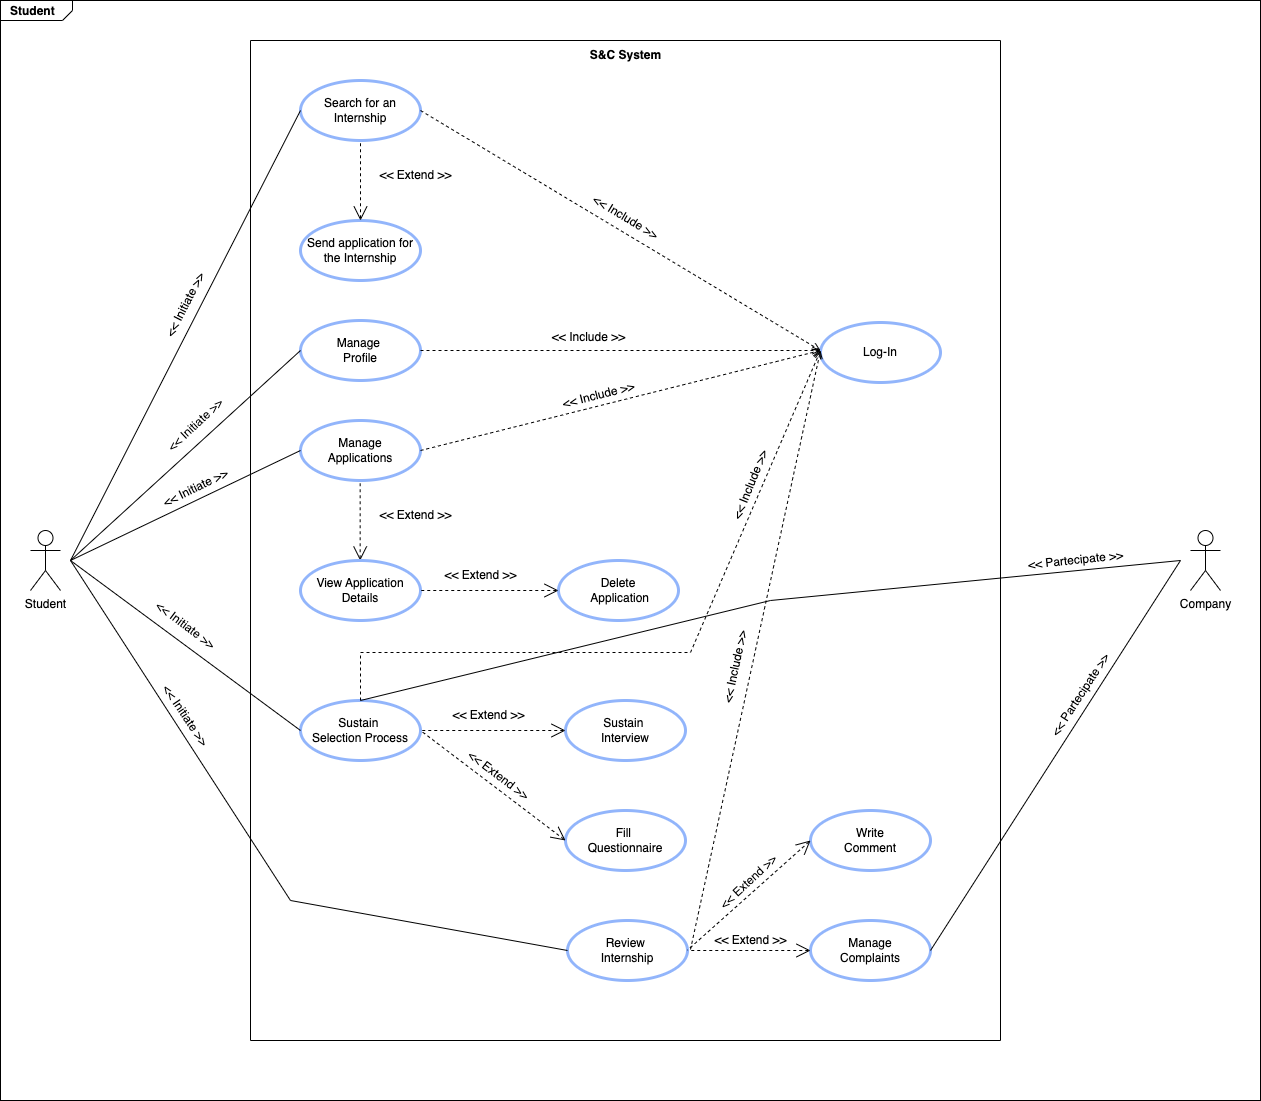

The diagram above was exported from draw.io. Its source (the exported page's mxGraphModel, read from the mxfile embedded in the PNG):
<mxGraphModel dx="1434" dy="877" grid="1" gridSize="10" guides="1" tooltips="1" connect="1" arrows="1" fold="1" page="1" pageScale="1.5" pageWidth="1169" pageHeight="826" background="none" math="0" shadow="0">
  <root>
    <mxCell id="0" style=";html=1;" />
    <mxCell id="1" style=";html=1;" parent="0" />
    <mxCell id="1672d66443f91eb5-1" value="&lt;p style=&quot;text-align: justify; margin: 4px 0px 0px 10px;&quot;&gt;&lt;b&gt;Student&lt;/b&gt;&lt;/p&gt;" style="html=1;strokeWidth=1;shape=mxgraph.sysml.package;html=1;overflow=fill;whiteSpace=wrap;fillColor=none;gradientColor=none;fontSize=12;align=center;labelX=72.21;" parent="1" vertex="1">
      <mxGeometry x="200" y="60" width="1260" height="1100" as="geometry" />
    </mxCell>
    <mxCell id="fHpHs9dQX79z4-14vqYS-1" value="Student" style="shape=umlActor;verticalLabelPosition=bottom;verticalAlign=top;html=1;" parent="1" vertex="1">
      <mxGeometry x="230" y="590" width="30" height="60" as="geometry" />
    </mxCell>
    <mxCell id="fHpHs9dQX79z4-14vqYS-7" value="" style="swimlane;startSize=0;" parent="1" vertex="1">
      <mxGeometry x="450" y="100" width="750" height="1000" as="geometry">
        <mxRectangle x="570" y="480" width="50" height="40" as="alternateBounds" />
      </mxGeometry>
    </mxCell>
    <mxCell id="fHpHs9dQX79z4-14vqYS-9" value="&lt;span style=&quot;font-weight: normal;&quot;&gt;Log-In&lt;/span&gt;" style="shape=ellipse;html=1;strokeWidth=3;fontStyle=1;whiteSpace=wrap;align=center;perimeter=ellipsePerimeter;strokeColor=#92B5FB;" parent="fHpHs9dQX79z4-14vqYS-7" vertex="1">
      <mxGeometry x="570" y="282" width="120" height="60" as="geometry" />
    </mxCell>
    <mxCell id="fHpHs9dQX79z4-14vqYS-14" value="&lt;b&gt;S&amp;amp;C System&lt;/b&gt;" style="text;html=1;align=center;verticalAlign=middle;resizable=0;points=[];autosize=1;strokeColor=none;fillColor=none;" parent="fHpHs9dQX79z4-14vqYS-7" vertex="1">
      <mxGeometry x="330" width="90" height="30" as="geometry" />
    </mxCell>
    <mxCell id="fHpHs9dQX79z4-14vqYS-19" value="&lt;span style=&quot;font-weight: normal;&quot;&gt;Search for an Internship&lt;/span&gt;" style="shape=ellipse;html=1;strokeWidth=3;fontStyle=1;whiteSpace=wrap;align=center;perimeter=ellipsePerimeter;strokeColor=#92B5FB;" parent="fHpHs9dQX79z4-14vqYS-7" vertex="1">
      <mxGeometry x="50" y="40" width="120" height="60" as="geometry" />
    </mxCell>
    <mxCell id="fHpHs9dQX79z4-14vqYS-20" value="&lt;span style=&quot;font-weight: normal;&quot;&gt;Send application for the Internship&lt;/span&gt;" style="shape=ellipse;html=1;strokeWidth=3;fontStyle=1;whiteSpace=wrap;align=center;perimeter=ellipsePerimeter;strokeColor=#92B5FB;" parent="fHpHs9dQX79z4-14vqYS-7" vertex="1">
      <mxGeometry x="50" y="180" width="120" height="60" as="geometry" />
    </mxCell>
    <mxCell id="fHpHs9dQX79z4-14vqYS-21" value="&lt;span style=&quot;font-weight: normal;&quot;&gt;Review&amp;nbsp;&lt;/span&gt;&lt;div&gt;&lt;span style=&quot;font-weight: normal;&quot;&gt;Internship&lt;/span&gt;&lt;/div&gt;" style="shape=ellipse;html=1;strokeWidth=3;fontStyle=1;whiteSpace=wrap;align=center;perimeter=ellipsePerimeter;strokeColor=#92B5FB;" parent="fHpHs9dQX79z4-14vqYS-7" vertex="1">
      <mxGeometry x="317" y="880" width="120" height="60" as="geometry" />
    </mxCell>
    <mxCell id="fHpHs9dQX79z4-14vqYS-22" value="&lt;span style=&quot;font-weight: 400;&quot;&gt;Manage&lt;/span&gt;&lt;div&gt;&lt;span style=&quot;font-weight: 400;&quot;&gt;Applications&lt;/span&gt;&lt;/div&gt;" style="shape=ellipse;html=1;strokeWidth=3;fontStyle=1;whiteSpace=wrap;align=center;perimeter=ellipsePerimeter;strokeColor=#92B5FB;" parent="fHpHs9dQX79z4-14vqYS-7" vertex="1">
      <mxGeometry x="50" y="380" width="120" height="60" as="geometry" />
    </mxCell>
    <mxCell id="fHpHs9dQX79z4-14vqYS-23" value="&lt;span style=&quot;font-weight: 400;&quot;&gt;Delete&lt;/span&gt;&lt;div&gt;&lt;span style=&quot;font-weight: 400;&quot;&gt;&amp;nbsp;Application&lt;/span&gt;&lt;/div&gt;" style="shape=ellipse;html=1;strokeWidth=3;fontStyle=1;whiteSpace=wrap;align=center;perimeter=ellipsePerimeter;strokeColor=#92B5FB;" parent="fHpHs9dQX79z4-14vqYS-7" vertex="1">
      <mxGeometry x="308" y="520" width="120" height="60" as="geometry" />
    </mxCell>
    <mxCell id="fHpHs9dQX79z4-14vqYS-24" value="&lt;div&gt;&lt;span style=&quot;font-weight: 400;&quot;&gt;Sustain&amp;nbsp;&lt;/span&gt;&lt;/div&gt;&lt;div&gt;&lt;span style=&quot;font-weight: 400;&quot;&gt;Selection Process&lt;/span&gt;&lt;/div&gt;" style="shape=ellipse;html=1;strokeWidth=3;fontStyle=1;whiteSpace=wrap;align=center;perimeter=ellipsePerimeter;strokeColor=#92B5FB;" parent="fHpHs9dQX79z4-14vqYS-7" vertex="1">
      <mxGeometry x="50" y="660" width="120" height="60" as="geometry" />
    </mxCell>
    <mxCell id="fHpHs9dQX79z4-14vqYS-25" value="&lt;span style=&quot;font-weight: 400;&quot;&gt;Fill&amp;nbsp;&lt;/span&gt;&lt;div&gt;&lt;span style=&quot;font-weight: 400;&quot;&gt;Questionnaire&lt;/span&gt;&lt;/div&gt;" style="shape=ellipse;html=1;strokeWidth=3;fontStyle=1;whiteSpace=wrap;align=center;perimeter=ellipsePerimeter;strokeColor=#92B5FB;" parent="fHpHs9dQX79z4-14vqYS-7" vertex="1">
      <mxGeometry x="315" y="770" width="120" height="60" as="geometry" />
    </mxCell>
    <mxCell id="fHpHs9dQX79z4-14vqYS-26" value="&lt;span style=&quot;font-weight: 400;&quot;&gt;Sustain&amp;nbsp;&lt;/span&gt;&lt;div&gt;&lt;span style=&quot;font-weight: 400;&quot;&gt;Interview&lt;/span&gt;&lt;/div&gt;" style="shape=ellipse;html=1;strokeWidth=3;fontStyle=1;whiteSpace=wrap;align=center;perimeter=ellipsePerimeter;strokeColor=#92B5FB;" parent="fHpHs9dQX79z4-14vqYS-7" vertex="1">
      <mxGeometry x="315" y="660" width="120" height="60" as="geometry" />
    </mxCell>
    <mxCell id="fHpHs9dQX79z4-14vqYS-28" value="" style="edgeStyle=none;html=1;startArrow=open;endArrow=none;startSize=12;verticalAlign=bottom;dashed=1;labelBackgroundColor=none;rounded=0;entryX=0.5;entryY=1;entryDx=0;entryDy=0;exitX=0.5;exitY=0;exitDx=0;exitDy=0;" parent="fHpHs9dQX79z4-14vqYS-7" source="fHpHs9dQX79z4-14vqYS-20" target="fHpHs9dQX79z4-14vqYS-19" edge="1">
      <mxGeometry width="160" relative="1" as="geometry">
        <mxPoint x="280" y="190" as="sourcePoint" />
        <mxPoint x="440" y="190" as="targetPoint" />
      </mxGeometry>
    </mxCell>
    <mxCell id="fHpHs9dQX79z4-14vqYS-29" value="&amp;lt;&amp;lt; Extend &amp;gt;&amp;gt;" style="text;html=1;align=center;verticalAlign=middle;resizable=0;points=[];autosize=1;strokeColor=none;fillColor=none;" parent="fHpHs9dQX79z4-14vqYS-7" vertex="1">
      <mxGeometry x="115" y="120" width="100" height="30" as="geometry" />
    </mxCell>
    <mxCell id="fHpHs9dQX79z4-14vqYS-30" value="&lt;span style=&quot;font-weight: 400;&quot;&gt;Manage&amp;nbsp;&lt;/span&gt;&lt;div&gt;&lt;span style=&quot;font-weight: 400;&quot;&gt;Profile&lt;/span&gt;&lt;/div&gt;" style="shape=ellipse;html=1;strokeWidth=3;fontStyle=1;whiteSpace=wrap;align=center;perimeter=ellipsePerimeter;strokeColor=#92B5FB;" parent="fHpHs9dQX79z4-14vqYS-7" vertex="1">
      <mxGeometry x="50" y="280" width="120" height="60" as="geometry" />
    </mxCell>
    <mxCell id="fHpHs9dQX79z4-14vqYS-33" value="" style="edgeStyle=none;html=1;startArrow=open;endArrow=none;startSize=12;verticalAlign=bottom;dashed=1;labelBackgroundColor=none;rounded=0;entryX=0.5;entryY=1;entryDx=0;entryDy=0;exitX=0.5;exitY=0;exitDx=0;exitDy=0;" parent="fHpHs9dQX79z4-14vqYS-7" edge="1">
      <mxGeometry width="160" relative="1" as="geometry">
        <mxPoint x="109.65999999999997" y="520" as="sourcePoint" />
        <mxPoint x="109.65999999999997" y="440" as="targetPoint" />
      </mxGeometry>
    </mxCell>
    <mxCell id="fHpHs9dQX79z4-14vqYS-34" value="&lt;span style=&quot;font-weight: 400;&quot;&gt;View Application Details&lt;/span&gt;" style="shape=ellipse;html=1;strokeWidth=3;fontStyle=1;whiteSpace=wrap;align=center;perimeter=ellipsePerimeter;strokeColor=#92B5FB;" parent="fHpHs9dQX79z4-14vqYS-7" vertex="1">
      <mxGeometry x="50" y="520" width="120" height="60" as="geometry" />
    </mxCell>
    <mxCell id="fHpHs9dQX79z4-14vqYS-35" value="" style="edgeStyle=none;html=1;startArrow=open;endArrow=none;startSize=12;verticalAlign=bottom;dashed=1;labelBackgroundColor=none;rounded=0;entryX=0.5;entryY=1;entryDx=0;entryDy=0;exitX=0;exitY=0.5;exitDx=0;exitDy=0;" parent="fHpHs9dQX79z4-14vqYS-7" source="fHpHs9dQX79z4-14vqYS-23" edge="1">
      <mxGeometry width="160" relative="1" as="geometry">
        <mxPoint x="170" y="630" as="sourcePoint" />
        <mxPoint x="170" y="550" as="targetPoint" />
      </mxGeometry>
    </mxCell>
    <mxCell id="fHpHs9dQX79z4-14vqYS-36" value="&amp;lt;&amp;lt; Extend &amp;gt;&amp;gt;" style="text;html=1;align=center;verticalAlign=middle;resizable=0;points=[];autosize=1;strokeColor=none;fillColor=none;" parent="fHpHs9dQX79z4-14vqYS-7" vertex="1">
      <mxGeometry x="115" y="460" width="100" height="30" as="geometry" />
    </mxCell>
    <mxCell id="fHpHs9dQX79z4-14vqYS-37" value="&amp;lt;&amp;lt; Extend &amp;gt;&amp;gt;" style="text;html=1;align=center;verticalAlign=middle;resizable=0;points=[];autosize=1;strokeColor=none;fillColor=none;" parent="fHpHs9dQX79z4-14vqYS-7" vertex="1">
      <mxGeometry x="180" y="520" width="100" height="30" as="geometry" />
    </mxCell>
    <mxCell id="fHpHs9dQX79z4-14vqYS-38" value="" style="edgeStyle=none;html=1;startArrow=open;endArrow=none;startSize=12;verticalAlign=bottom;dashed=1;labelBackgroundColor=none;rounded=0;entryX=1;entryY=0.5;entryDx=0;entryDy=0;exitX=0;exitY=0.5;exitDx=0;exitDy=0;" parent="fHpHs9dQX79z4-14vqYS-7" source="fHpHs9dQX79z4-14vqYS-25" target="fHpHs9dQX79z4-14vqYS-24" edge="1">
      <mxGeometry width="160" relative="1" as="geometry">
        <mxPoint x="308" y="649.66" as="sourcePoint" />
        <mxPoint x="170" y="649.66" as="targetPoint" />
      </mxGeometry>
    </mxCell>
    <mxCell id="fHpHs9dQX79z4-14vqYS-40" value="&amp;lt;&amp;lt; Extend &amp;gt;&amp;gt;" style="text;html=1;align=center;verticalAlign=middle;resizable=0;points=[];autosize=1;strokeColor=none;fillColor=none;rotation=0;" parent="fHpHs9dQX79z4-14vqYS-7" vertex="1">
      <mxGeometry x="188" y="660" width="100" height="30" as="geometry" />
    </mxCell>
    <mxCell id="fHpHs9dQX79z4-14vqYS-41" value="&amp;lt;&amp;lt; Extend &amp;gt;&amp;gt;" style="text;html=1;align=center;verticalAlign=middle;resizable=0;points=[];autosize=1;strokeColor=none;fillColor=none;rotation=37;" parent="fHpHs9dQX79z4-14vqYS-7" vertex="1">
      <mxGeometry x="198" y="720" width="100" height="30" as="geometry" />
    </mxCell>
    <mxCell id="fHpHs9dQX79z4-14vqYS-39" value="" style="edgeStyle=none;html=1;startArrow=open;endArrow=none;startSize=12;verticalAlign=bottom;dashed=1;labelBackgroundColor=none;rounded=0;exitX=0;exitY=0.5;exitDx=0;exitDy=0;entryX=1;entryY=0.5;entryDx=0;entryDy=0;" parent="fHpHs9dQX79z4-14vqYS-7" source="fHpHs9dQX79z4-14vqYS-26" target="fHpHs9dQX79z4-14vqYS-24" edge="1">
      <mxGeometry width="160" relative="1" as="geometry">
        <mxPoint x="260" y="961.66" as="sourcePoint" />
        <mxPoint x="110" y="992" as="targetPoint" />
      </mxGeometry>
    </mxCell>
    <mxCell id="fHpHs9dQX79z4-14vqYS-44" value="" style="edgeStyle=none;html=1;endArrow=open;verticalAlign=bottom;dashed=1;labelBackgroundColor=none;rounded=0;exitX=1;exitY=0.5;exitDx=0;exitDy=0;entryX=0;entryY=0.5;entryDx=0;entryDy=0;" parent="fHpHs9dQX79z4-14vqYS-7" source="fHpHs9dQX79z4-14vqYS-19" edge="1">
      <mxGeometry width="160" relative="1" as="geometry">
        <mxPoint x="270" y="342" as="sourcePoint" />
        <mxPoint x="570" y="310" as="targetPoint" />
      </mxGeometry>
    </mxCell>
    <mxCell id="fHpHs9dQX79z4-14vqYS-45" value="" style="edgeStyle=none;html=1;endArrow=open;verticalAlign=bottom;dashed=1;labelBackgroundColor=none;rounded=0;exitX=1;exitY=0.5;exitDx=0;exitDy=0;entryX=0;entryY=0.5;entryDx=0;entryDy=0;" parent="fHpHs9dQX79z4-14vqYS-7" source="fHpHs9dQX79z4-14vqYS-30" edge="1">
      <mxGeometry width="160" relative="1" as="geometry">
        <mxPoint x="180" y="80" as="sourcePoint" />
        <mxPoint x="570" y="310" as="targetPoint" />
      </mxGeometry>
    </mxCell>
    <mxCell id="fHpHs9dQX79z4-14vqYS-46" value="" style="edgeStyle=none;html=1;endArrow=open;verticalAlign=bottom;dashed=1;labelBackgroundColor=none;rounded=0;exitX=1;exitY=0.5;exitDx=0;exitDy=0;entryX=0;entryY=0.5;entryDx=0;entryDy=0;" parent="fHpHs9dQX79z4-14vqYS-7" source="fHpHs9dQX79z4-14vqYS-22" edge="1">
      <mxGeometry width="160" relative="1" as="geometry">
        <mxPoint x="180" y="320" as="sourcePoint" />
        <mxPoint x="570" y="310" as="targetPoint" />
      </mxGeometry>
    </mxCell>
    <mxCell id="fHpHs9dQX79z4-14vqYS-47" value="" style="edgeStyle=none;html=1;endArrow=open;verticalAlign=bottom;dashed=1;labelBackgroundColor=none;rounded=0;exitX=0.5;exitY=0;exitDx=0;exitDy=0;entryX=0;entryY=0.5;entryDx=0;entryDy=0;" parent="fHpHs9dQX79z4-14vqYS-7" source="fHpHs9dQX79z4-14vqYS-24" edge="1">
      <mxGeometry width="160" relative="1" as="geometry">
        <mxPoint x="180" y="420" as="sourcePoint" />
        <mxPoint x="570" y="310" as="targetPoint" />
        <Array as="points">
          <mxPoint x="110" y="612" />
          <mxPoint x="440" y="612" />
        </Array>
      </mxGeometry>
    </mxCell>
    <mxCell id="fHpHs9dQX79z4-14vqYS-48" value="" style="edgeStyle=none;html=1;endArrow=open;verticalAlign=bottom;dashed=1;labelBackgroundColor=none;rounded=0;entryX=0;entryY=0.5;entryDx=0;entryDy=0;" parent="fHpHs9dQX79z4-14vqYS-7" edge="1">
      <mxGeometry width="160" relative="1" as="geometry">
        <mxPoint x="440" y="909" as="sourcePoint" />
        <mxPoint x="570" y="310" as="targetPoint" />
      </mxGeometry>
    </mxCell>
    <mxCell id="fHpHs9dQX79z4-14vqYS-49" value="&amp;lt;&amp;lt; Include &amp;gt;&amp;gt;" style="text;html=1;align=center;verticalAlign=middle;resizable=0;points=[];autosize=1;strokeColor=none;fillColor=none;" parent="fHpHs9dQX79z4-14vqYS-7" vertex="1">
      <mxGeometry x="288" y="282" width="100" height="30" as="geometry" />
    </mxCell>
    <mxCell id="fHpHs9dQX79z4-14vqYS-50" value="&amp;lt;&amp;lt; Include &amp;gt;&amp;gt;" style="text;html=1;align=center;verticalAlign=middle;resizable=0;points=[];autosize=1;strokeColor=none;fillColor=none;rotation=31;" parent="fHpHs9dQX79z4-14vqYS-7" vertex="1">
      <mxGeometry x="325" y="162" width="100" height="30" as="geometry" />
    </mxCell>
    <mxCell id="fHpHs9dQX79z4-14vqYS-51" value="&amp;lt;&amp;lt; Include &amp;gt;&amp;gt;" style="text;html=1;align=center;verticalAlign=middle;resizable=0;points=[];autosize=1;strokeColor=none;fillColor=none;rotation=-14;" parent="fHpHs9dQX79z4-14vqYS-7" vertex="1">
      <mxGeometry x="298" y="340" width="100" height="30" as="geometry" />
    </mxCell>
    <mxCell id="fHpHs9dQX79z4-14vqYS-52" value="&amp;lt;&amp;lt; Include &amp;gt;&amp;gt;" style="text;html=1;align=center;verticalAlign=middle;resizable=0;points=[];autosize=1;strokeColor=none;fillColor=none;rotation=-68;" parent="fHpHs9dQX79z4-14vqYS-7" vertex="1">
      <mxGeometry x="450" y="430" width="100" height="30" as="geometry" />
    </mxCell>
    <mxCell id="fHpHs9dQX79z4-14vqYS-53" value="&amp;lt;&amp;lt; Include &amp;gt;&amp;gt;" style="text;html=1;align=center;verticalAlign=middle;resizable=0;points=[];autosize=1;strokeColor=none;fillColor=none;rotation=-78;" parent="fHpHs9dQX79z4-14vqYS-7" vertex="1">
      <mxGeometry x="435" y="612" width="100" height="30" as="geometry" />
    </mxCell>
    <mxCell id="fHpHs9dQX79z4-14vqYS-62" value="&lt;div&gt;&lt;span style=&quot;font-weight: 400;&quot;&gt;Write&lt;/span&gt;&lt;/div&gt;&lt;div&gt;&lt;span style=&quot;font-weight: 400;&quot;&gt;Comment&lt;/span&gt;&lt;/div&gt;" style="shape=ellipse;html=1;strokeWidth=3;fontStyle=1;whiteSpace=wrap;align=center;perimeter=ellipsePerimeter;strokeColor=#92B5FB;" parent="fHpHs9dQX79z4-14vqYS-7" vertex="1">
      <mxGeometry x="560" y="770" width="120" height="60" as="geometry" />
    </mxCell>
    <mxCell id="fHpHs9dQX79z4-14vqYS-63" value="&lt;div&gt;&lt;span style=&quot;font-weight: 400;&quot;&gt;Manage&lt;/span&gt;&lt;/div&gt;&lt;div&gt;&lt;span style=&quot;font-weight: 400;&quot;&gt;Complaints&lt;/span&gt;&lt;/div&gt;" style="shape=ellipse;html=1;strokeWidth=3;fontStyle=1;whiteSpace=wrap;align=center;perimeter=ellipsePerimeter;strokeColor=#92B5FB;" parent="fHpHs9dQX79z4-14vqYS-7" vertex="1">
      <mxGeometry x="560" y="880" width="120" height="60" as="geometry" />
    </mxCell>
    <mxCell id="fHpHs9dQX79z4-14vqYS-64" value="" style="edgeStyle=none;html=1;startArrow=open;endArrow=none;startSize=12;verticalAlign=bottom;dashed=1;labelBackgroundColor=none;rounded=0;exitX=0;exitY=0.5;exitDx=0;exitDy=0;entryX=1;entryY=0.5;entryDx=0;entryDy=0;" parent="fHpHs9dQX79z4-14vqYS-7" source="fHpHs9dQX79z4-14vqYS-62" edge="1">
      <mxGeometry width="160" relative="1" as="geometry">
        <mxPoint x="582" y="909.6800000000001" as="sourcePoint" />
        <mxPoint x="437" y="909.6800000000001" as="targetPoint" />
      </mxGeometry>
    </mxCell>
    <mxCell id="fHpHs9dQX79z4-14vqYS-66" value="&amp;lt;&amp;lt; Extend &amp;gt;&amp;gt;" style="text;html=1;align=center;verticalAlign=middle;resizable=0;points=[];autosize=1;strokeColor=none;fillColor=none;rotation=0;" parent="fHpHs9dQX79z4-14vqYS-7" vertex="1">
      <mxGeometry x="450" y="885" width="100" height="30" as="geometry" />
    </mxCell>
    <mxCell id="fHpHs9dQX79z4-14vqYS-67" value="&amp;lt;&amp;lt; Extend &amp;gt;&amp;gt;" style="text;html=1;align=center;verticalAlign=middle;resizable=0;points=[];autosize=1;strokeColor=none;fillColor=none;rotation=-43;" parent="fHpHs9dQX79z4-14vqYS-7" vertex="1">
      <mxGeometry x="448" y="827" width="100" height="30" as="geometry" />
    </mxCell>
    <mxCell id="fHpHs9dQX79z4-14vqYS-15" value="" style="edgeStyle=none;html=1;endArrow=none;verticalAlign=bottom;rounded=0;entryX=0;entryY=0.5;entryDx=0;entryDy=0;" parent="1" target="fHpHs9dQX79z4-14vqYS-19" edge="1">
      <mxGeometry width="160" relative="1" as="geometry">
        <mxPoint x="270" y="620" as="sourcePoint" />
        <mxPoint x="405" y="470" as="targetPoint" />
      </mxGeometry>
    </mxCell>
    <mxCell id="fHpHs9dQX79z4-14vqYS-17" value="&amp;lt;&amp;lt; Initiate &amp;gt;&amp;gt;" style="text;html=1;align=center;verticalAlign=middle;resizable=0;points=[];autosize=1;strokeColor=none;fillColor=none;rotation=-63;" parent="1" vertex="1">
      <mxGeometry x="340" y="350" width="90" height="30" as="geometry" />
    </mxCell>
    <mxCell id="fHpHs9dQX79z4-14vqYS-54" value="" style="edgeStyle=none;html=1;endArrow=none;verticalAlign=bottom;rounded=0;entryX=0;entryY=0.5;entryDx=0;entryDy=0;" parent="1" target="fHpHs9dQX79z4-14vqYS-30" edge="1">
      <mxGeometry width="160" relative="1" as="geometry">
        <mxPoint x="270" y="620" as="sourcePoint" />
        <mxPoint x="510" y="230" as="targetPoint" />
      </mxGeometry>
    </mxCell>
    <mxCell id="fHpHs9dQX79z4-14vqYS-55" value="" style="edgeStyle=none;html=1;endArrow=none;verticalAlign=bottom;rounded=0;entryX=0;entryY=0.5;entryDx=0;entryDy=0;" parent="1" target="fHpHs9dQX79z4-14vqYS-22" edge="1">
      <mxGeometry width="160" relative="1" as="geometry">
        <mxPoint x="270" y="620" as="sourcePoint" />
        <mxPoint x="510" y="470" as="targetPoint" />
      </mxGeometry>
    </mxCell>
    <mxCell id="fHpHs9dQX79z4-14vqYS-56" value="" style="edgeStyle=none;html=1;endArrow=none;verticalAlign=bottom;rounded=0;entryX=0;entryY=0.5;entryDx=0;entryDy=0;" parent="1" target="fHpHs9dQX79z4-14vqYS-24" edge="1">
      <mxGeometry width="160" relative="1" as="geometry">
        <mxPoint x="270" y="620" as="sourcePoint" />
        <mxPoint x="510" y="570" as="targetPoint" />
      </mxGeometry>
    </mxCell>
    <mxCell id="fHpHs9dQX79z4-14vqYS-57" value="" style="edgeStyle=none;html=1;endArrow=none;verticalAlign=bottom;rounded=0;entryX=0;entryY=0.5;entryDx=0;entryDy=0;" parent="1" target="fHpHs9dQX79z4-14vqYS-21" edge="1">
      <mxGeometry width="160" relative="1" as="geometry">
        <mxPoint x="270" y="620" as="sourcePoint" />
        <mxPoint x="510" y="850" as="targetPoint" />
        <Array as="points">
          <mxPoint x="490" y="960" />
        </Array>
      </mxGeometry>
    </mxCell>
    <mxCell id="fHpHs9dQX79z4-14vqYS-58" value="&amp;lt;&amp;lt; Initiate &amp;gt;&amp;gt;" style="text;html=1;align=center;verticalAlign=middle;resizable=0;points=[];autosize=1;strokeColor=none;fillColor=none;rotation=-43;" parent="1" vertex="1">
      <mxGeometry x="350" y="470" width="90" height="30" as="geometry" />
    </mxCell>
    <mxCell id="fHpHs9dQX79z4-14vqYS-59" value="&amp;lt;&amp;lt; Initiate &amp;gt;&amp;gt;" style="text;html=1;align=center;verticalAlign=middle;resizable=0;points=[];autosize=1;strokeColor=none;fillColor=none;rotation=-26;" parent="1" vertex="1">
      <mxGeometry x="350" y="533" width="90" height="30" as="geometry" />
    </mxCell>
    <mxCell id="fHpHs9dQX79z4-14vqYS-60" value="&amp;lt;&amp;lt; Initiate &amp;gt;&amp;gt;" style="text;html=1;align=center;verticalAlign=middle;resizable=0;points=[];autosize=1;strokeColor=none;fillColor=none;rotation=37;" parent="1" vertex="1">
      <mxGeometry x="340" y="670" width="90" height="30" as="geometry" />
    </mxCell>
    <mxCell id="fHpHs9dQX79z4-14vqYS-61" value="&amp;lt;&amp;lt; Initiate &amp;gt;&amp;gt;" style="text;html=1;align=center;verticalAlign=middle;resizable=0;points=[];autosize=1;strokeColor=none;fillColor=none;rotation=56;" parent="1" vertex="1">
      <mxGeometry x="340" y="760" width="90" height="30" as="geometry" />
    </mxCell>
    <mxCell id="fHpHs9dQX79z4-14vqYS-65" value="" style="edgeStyle=none;html=1;startArrow=open;endArrow=none;startSize=12;verticalAlign=bottom;dashed=1;labelBackgroundColor=none;rounded=0;exitX=0;exitY=0.5;exitDx=0;exitDy=0;" parent="1" source="fHpHs9dQX79z4-14vqYS-63" edge="1">
      <mxGeometry width="160" relative="1" as="geometry">
        <mxPoint x="1020" y="910" as="sourcePoint" />
        <mxPoint x="890" y="1010" as="targetPoint" />
      </mxGeometry>
    </mxCell>
    <mxCell id="fHpHs9dQX79z4-14vqYS-68" value="Company" style="shape=umlActor;verticalLabelPosition=bottom;verticalAlign=top;html=1;" parent="1" vertex="1">
      <mxGeometry x="1390" y="590" width="30" height="60" as="geometry" />
    </mxCell>
    <mxCell id="fHpHs9dQX79z4-14vqYS-70" value="" style="edgeStyle=none;html=1;endArrow=none;verticalAlign=bottom;rounded=0;exitX=0.5;exitY=0;exitDx=0;exitDy=0;" parent="1" source="fHpHs9dQX79z4-14vqYS-24" edge="1">
      <mxGeometry width="160" relative="1" as="geometry">
        <mxPoint x="1280" y="720" as="sourcePoint" />
        <mxPoint x="1380" y="620" as="targetPoint" />
        <Array as="points">
          <mxPoint x="970" y="660" />
        </Array>
      </mxGeometry>
    </mxCell>
    <mxCell id="fHpHs9dQX79z4-14vqYS-71" value="" style="edgeStyle=none;html=1;endArrow=none;verticalAlign=bottom;rounded=0;exitX=1;exitY=0.5;exitDx=0;exitDy=0;" parent="1" source="fHpHs9dQX79z4-14vqYS-63" edge="1">
      <mxGeometry width="160" relative="1" as="geometry">
        <mxPoint x="895" y="800" as="sourcePoint" />
        <mxPoint x="1380" y="620" as="targetPoint" />
      </mxGeometry>
    </mxCell>
    <mxCell id="fHpHs9dQX79z4-14vqYS-72" value="&amp;lt;&amp;lt; Partecipate &amp;gt;&amp;gt;" style="text;html=1;align=center;verticalAlign=middle;resizable=0;points=[];autosize=1;strokeColor=none;fillColor=none;rotation=-6;" parent="1" vertex="1">
      <mxGeometry x="1215" y="605" width="120" height="30" as="geometry" />
    </mxCell>
    <mxCell id="fHpHs9dQX79z4-14vqYS-73" value="&amp;lt;&amp;lt; Partecipate &amp;gt;&amp;gt;" style="text;html=1;align=center;verticalAlign=middle;resizable=0;points=[];autosize=1;strokeColor=none;fillColor=none;rotation=-57;" parent="1" vertex="1">
      <mxGeometry x="1220" y="740" width="120" height="30" as="geometry" />
    </mxCell>
  </root>
</mxGraphModel>